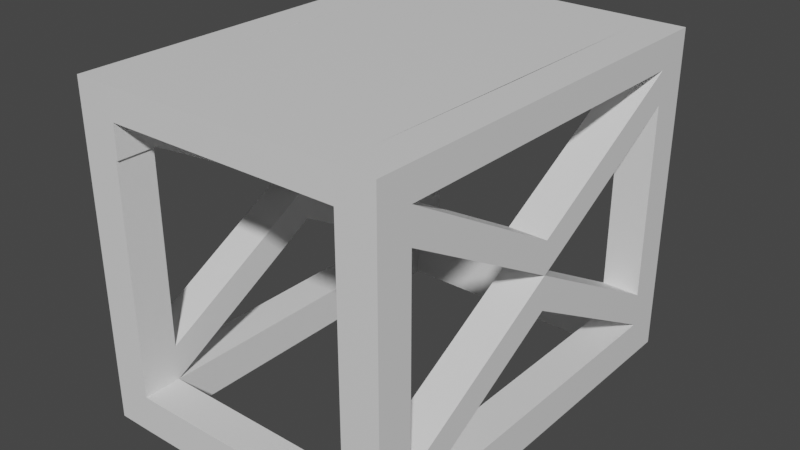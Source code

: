 # Source: ScaffoldingAgain.blend  (saved by Blender 3.4.6; exported with 4.5.12 LTS)
import bpy
from mathutils import Matrix  # noqa: F401  (used for matrix-valued properties, if any)

bpy.ops.wm.read_factory_settings(use_empty=True)
scene = bpy.context.scene
scene.name = 'Scene'

# ---- collections
col_collection = bpy.data.collections.new('Collection'); scene.collection.children.link(col_collection)

# ---- materials (node trees are filled in below, after node groups)
mat_material = bpy.data.materials.new('Material')
mat_material.alpha_threshold = 0.0
mat_material.use_transparent_shadow = False
mat_material.roughness = 0.5
mat_material.line_color = (0.0, 0.0, 0.0, 1.0)

# ---- material node trees
mat_material.use_nodes = True; mat_material.node_tree.nodes.clear()
_N = mat_material.node_tree.nodes; _L = mat_material.node_tree.links
n0 = _N.new('ShaderNodeOutputMaterial'); n0.name = 'Material Output'; n0.location = (300, 300)
n1 = _N.new('ShaderNodeBsdfPrincipled'); n1.name = 'Principled BSDF'; n1.location = (10, 300)
n1.distribution = 'GGX'
n1.subsurface_method = 'RANDOM_WALK_SKIN'
n1.inputs[3].default_value = 1.45
n1.inputs[27].default_value = (0.0, 0.0, 0.0, 1.0)
n1.inputs[28].default_value = 1.0
_L.new(n1.outputs[0], n0.inputs[0])
n0.is_active_output = True

# ---- world
world_world = bpy.data.worlds.new('World'); scene.world = world_world
world_world.use_nodes = True; world_world.node_tree.nodes.clear()
_N = world_world.node_tree.nodes; _L = world_world.node_tree.links
n0 = _N.new('ShaderNodeOutputWorld'); n0.name = 'World Output'; n0.location = (300, 300)
n1 = _N.new('ShaderNodeBackground'); n1.name = 'Background'; n1.location = (10, 300)
n1.inputs[0].default_value = (0.05088, 0.05088, 0.05088, 1.0)
_L.new(n1.outputs[0], n0.inputs[0])
n0.is_active_output = True
world_world.color = (0.05088, 0.05088, 0.05088)
world_world.use_sun_shadow = False
world_world.sun_shadow_jitter_overblur = 0.0

# ---- meshes
me_cube = bpy.data.meshes.new('Cube')
me_cube.from_pydata([(-0.5683, -1.651, 0.3807), (-0.5683, -1.651, 0.02299), (-0.5683, -2.009, 0.3807), (-0.5683, -2.009, 0.02299), (-0.926, -1.651, 0.3807), (-0.926, -1.651, 0.02299), (-0.926, -2.009, 0.3807), (-0.926, -2.009, 0.02299), (-0.5683, -2.009, 3.176), (-0.926, -2.009, 3.176), (-0.5683, -1.651, 3.176), (-0.926, -1.651, 3.176), (2.031, -1.656, 0.3808), (2.031, -1.656, 0.02303), (2.031, -1.996, 0.3808), (2.031, -1.996, 0.02303), (1.673, -1.656, 0.3808), (1.673, -1.656, 0.02303), (1.673, -1.996, 0.3808), (1.673, -1.996, 0.02303), (2.031, -1.996, 3.176), (1.673, -1.996, 3.176), (2.031, -1.656, 3.176), (1.673, -1.656, 3.176), (2.031, 0.0, 0.02303), (1.673, 0.0, 0.02303), (2.031, 0.0, 0.3808), (1.673, 0.0, 0.3808), (-0.5683, 0.0, 0.02299), (-0.926, 0.0, 0.02299), (-0.5683, 0.0, 0.3807), (-0.926, 0.0, 0.3807), (-0.926, -2.009, 2.884), (-0.926, -1.651, 2.884), (-0.5683, -1.651, 2.884), (-0.5683, -2.009, 2.884), (1.673, -1.996, 2.884), (1.673, -1.656, 2.884), (2.031, -1.656, 2.884), (2.031, -1.996, 2.884), (-0.926, 0.0, 3.176), (-0.5683, 0.0, 3.176), (-0.5683, 0.0, 2.884), (-0.926, 0.0, 2.884), (1.673, 0.0, 3.176), (2.031, 0.0, 3.176), (2.031, 0.0, 2.884), (1.673, 0.0, 2.884), (1.673, -1.656, 2.57), (2.031, -1.996, 2.57), (1.673, -1.996, 2.57), (2.031, -1.656, 2.57), (1.673, -1.656, 0.7045), (2.031, -1.996, 0.7045), (1.673, -1.996, 0.7045), (2.031, -1.656, 0.7045), (1.673, 0.0, 1.315), (2.031, 0.0, 1.315), (1.673, 0.0, 1.639), (2.031, 0.0, 1.639), (2.031, 0.0, 1.636), (2.031, 0.0, 1.95), (1.673, 0.0, 1.95), (1.673, 0.0, 1.636), (-0.926, -1.651, 2.57), (-0.5683, -2.009, 2.57), (-0.926, -2.009, 2.57), (-0.5683, -1.651, 2.57), (-0.926, -1.651, 0.7179), (-0.5683, -2.009, 0.7179), (-0.926, -2.009, 0.7179), (-0.5683, -1.651, 0.7179), (-0.5482, -1.651, 2.57), (-0.5482, -1.651, 2.884), (-0.5482, -2.009, 2.884), (-0.5482, -2.009, 2.57), (-0.5683, 0.0, 1.648), (-0.5683, 0.0, 1.963), (-0.926, 0.0, 1.963), (-0.926, 0.0, 1.648), (-0.926, 0.0, 1.302), (-0.5683, 0.0, 1.302), (-0.926, 0.0, 1.639), (-0.5683, 0.0, 1.639), (-0.5626, 0.0, 2.884), (-0.5626, 0.0, 3.176), (1.679, 0.0, 3.176), (1.679, 0.0, 2.884), (-0.5683, 1.651, 0.3807), (-0.5683, 1.651, 0.02299), (-0.5683, 2.009, 0.3807), (-0.5683, 2.009, 0.02299), (-0.926, 1.651, 0.3807), (-0.926, 1.651, 0.02299), (-0.926, 2.009, 0.3807), (-0.926, 2.009, 0.02299), (-0.5683, 2.009, 3.176), (-0.926, 2.009, 3.176), (-0.5683, 1.651, 3.176), (-0.926, 1.651, 3.176), (2.031, 1.656, 0.3808), (2.031, 1.656, 0.02303), (2.031, 1.996, 0.3808), (2.031, 1.996, 0.02303), (1.673, 1.656, 0.3808), (1.673, 1.656, 0.02303), (1.673, 1.996, 0.3808), (1.673, 1.996, 0.02303), (2.031, 1.996, 3.176), (1.673, 1.996, 3.176), (2.031, 1.656, 3.176), (1.673, 1.656, 3.176), (-0.926, 2.009, 2.884), (-0.926, 1.651, 2.884), (-0.5683, 1.651, 2.884), (-0.5683, 2.009, 2.884), (1.673, 1.996, 2.884), (1.673, 1.656, 2.884), (2.031, 1.656, 2.884), (2.031, 1.996, 2.884), (1.673, 1.656, 2.57), (2.031, 1.996, 2.57), (1.673, 1.996, 2.57), (2.031, 1.656, 2.57), (1.673, 1.656, 0.7045), (2.031, 1.996, 0.7045), (1.673, 1.996, 0.7045), (2.031, 1.656, 0.7045), (-0.926, 1.651, 2.57), (-0.5683, 2.009, 2.57), (-0.926, 2.009, 2.57), (-0.5683, 1.651, 2.57), (-0.926, 1.651, 0.7179), (-0.5683, 2.009, 0.7179), (-0.926, 2.009, 0.7179), (-0.5683, 1.651, 0.7179), (-0.5482, 1.651, 2.57), (-0.5482, 1.651, 2.884), (-0.5482, 2.009, 2.884), (-0.5482, 2.009, 2.57)], [], [(33, 32, 9, 11), (3, 2, 6, 7), (7, 6, 4, 5), (5, 1, 3, 7), (2, 3, 19, 18), (5, 4, 31, 29), (10, 11, 9, 8), (8, 35, 36, 21), (34, 33, 43, 42), (32, 35, 8, 9), (37, 36, 21, 23), (15, 14, 18, 19), (17, 13, 15, 19), (13, 12, 14, 15), (17, 16, 27, 25), (22, 23, 21, 20), (39, 38, 22, 20), (23, 22, 45, 44), (36, 39, 20, 21), (13, 17, 25, 24), (16, 12, 26, 27), (12, 13, 24, 26), (1, 5, 29, 28), (4, 0, 30, 31), (0, 1, 28, 30), (1, 0, 16, 17), (3, 1, 17, 19), (0, 2, 18, 16), (66, 65, 35, 32), (33, 34, 77, 78), (65, 67, 72, 75), (64, 66, 32, 33), (50, 49, 39, 36), (37, 38, 61, 62), (49, 51, 38, 39), (48, 50, 36, 37), (53, 55, 51, 49), (10, 8, 21, 23), (35, 34, 37, 36), (10, 23, 86, 85), (33, 11, 40, 43), (11, 10, 41, 40), (10, 34, 42, 41), (52, 54, 50, 48), (38, 37, 47, 46), (22, 38, 46, 45), (37, 23, 44, 47), (55, 52, 48, 51), (54, 53, 49, 50), (18, 14, 53, 54), (52, 55, 59, 58), (16, 18, 54, 52), (14, 12, 55, 53), (12, 16, 56, 57), (55, 12, 57, 59), (16, 52, 58, 56), (51, 48, 63, 60), (48, 37, 62, 63), (38, 51, 60, 61), (68, 70, 66, 64), (69, 71, 67, 65), (71, 68, 64, 67), (70, 69, 65, 66), (6, 2, 69, 70), (0, 4, 80, 81), (2, 0, 71, 69), (4, 6, 70, 68), (75, 72, 73, 74), (35, 65, 75, 74), (34, 35, 74, 73), (67, 34, 73, 72), (67, 64, 79, 76), (34, 67, 76, 77), (64, 33, 78, 79), (4, 68, 82, 80), (68, 71, 83, 82), (71, 0, 81, 83), (23, 37, 87, 86), (37, 34, 84, 87), (34, 10, 85, 84), (113, 99, 97, 112), (91, 95, 94, 90), (95, 93, 92, 94), (93, 95, 91, 89), (90, 106, 107, 91), (93, 29, 31, 92), (98, 96, 97, 99), (96, 109, 116, 115), (114, 42, 43, 113), (112, 97, 96, 115), (117, 111, 109, 116), (103, 107, 106, 102), (105, 107, 103, 101), (101, 103, 102, 100), (105, 25, 27, 104), (110, 108, 109, 111), (119, 108, 110, 118), (111, 44, 45, 110), (116, 109, 108, 119), (101, 24, 25, 105), (104, 27, 26, 100), (100, 26, 24, 101), (89, 28, 29, 93), (92, 31, 30, 88), (88, 30, 28, 89), (89, 105, 104, 88), (91, 107, 105, 89), (88, 104, 106, 90), (130, 112, 115, 129), (113, 78, 77, 114), (129, 139, 136, 131), (128, 113, 112, 130), (122, 116, 119, 121), (117, 62, 61, 118), (121, 119, 118, 123), (120, 117, 116, 122), (125, 121, 123, 127), (98, 111, 109, 96), (115, 116, 117, 114), (98, 85, 86, 111), (113, 43, 40, 99), (99, 40, 41, 98), (98, 41, 42, 114), (124, 120, 122, 126), (118, 46, 47, 117), (110, 45, 46, 118), (117, 47, 44, 111), (127, 123, 120, 124), (126, 122, 121, 125), (106, 126, 125, 102), (124, 58, 59, 127), (104, 124, 126, 106), (102, 125, 127, 100), (100, 57, 56, 104), (127, 59, 57, 100), (104, 56, 58, 124), (123, 60, 63, 120), (120, 63, 62, 117), (118, 61, 60, 123), (132, 128, 130, 134), (133, 129, 131, 135), (135, 131, 128, 132), (134, 130, 129, 133), (94, 134, 133, 90), (88, 81, 80, 92), (90, 133, 135, 88), (92, 132, 134, 94), (139, 138, 137, 136), (115, 138, 139, 129), (114, 137, 138, 115), (131, 136, 137, 114), (131, 76, 79, 128), (114, 77, 76, 131), (128, 79, 78, 113), (92, 80, 82, 132), (132, 82, 83, 135), (135, 83, 81, 88), (111, 86, 87, 117), (117, 87, 84, 114), (114, 84, 85, 98)])
_uv = me_cube.uv_layers.new(name='UVMap')
_uv.uv.foreach_set('vector', [0.625, 0.25, 0.625, 0.0, 0.625, 0.0, 0.625, 0.25, 0.375, 0.75, 0.625, 0.75, 0.625, 1.0, 0.375, 1.0, 0.375, 0.0, 0.625, 0.0, 0.625, 0.25, 0.375, 0.25, 0.125, 0.5, 0.375, 0.5, 0.375, 0.75, 0.125, 0.75, 0.625, 0.75, 0.375, 0.75, 0.375, 0.75, 0.625, 0.75, 0.375, 0.25, 0.625, 0.25, 0.625, 0.25, 0.375, 0.25, 0.625, 0.5, 0.875, 0.5, 0.875, 0.75, 0.625, 0.75, 0.625, 0.75, 0.625, 0.75, 0.625, 0.75, 0.625, 0.75, 0.625, 0.5, 0.625, 0.25, 0.625, 0.25, 0.625, 0.5, 0.625, 1.0, 0.625, 0.75, 0.625, 0.75, 0.625, 1.0, 0.625, 0.25, 0.625, 0.0, 0.625, 0.0, 0.625, 0.25, 0.375, 0.75, 0.625, 0.75, 0.625, 1.0, 0.375, 1.0, 0.125, 0.5, 0.375, 0.5, 0.375, 0.75, 0.125, 0.75, 0.375, 0.5, 0.625, 0.5, 0.625, 0.75, 0.375, 0.75, 0.375, 0.25, 0.625, 0.25, 0.625, 0.25, 0.375, 0.25, 0.625, 0.5, 0.875, 0.5, 0.875, 0.75, 0.625, 0.75, 0.625, 0.75, 0.625, 0.5, 0.625, 0.5, 0.625, 0.75, 0.875, 0.5, 0.625, 0.5, 0.625, 0.5, 0.875, 0.5, 0.625, 1.0, 0.625, 0.75, 0.625, 0.75, 0.625, 1.0, 0.375, 0.5, 0.125, 0.5, 0.125, 0.5, 0.375, 0.5, 0.625, 0.25, 0.625, 0.5, 0.625, 0.5, 0.625, 0.25, 0.625, 0.5, 0.375, 0.5, 0.375, 0.5, 0.625, 0.5, 0.375, 0.5, 0.125, 0.5, 0.125, 0.5, 0.375, 0.5, 0.625, 0.25, 0.625, 0.5, 0.625, 0.5, 0.625, 0.25, 0.625, 0.5, 0.375, 0.5, 0.375, 0.5, 0.625, 0.5, 0.375, 0.5, 0.625, 0.5, 0.625, 0.5, 0.375, 0.5, 0.375, 0.75, 0.375, 0.5, 0.375, 0.5, 0.375, 0.75, 0.625, 0.5, 0.625, 0.75, 0.625, 0.75, 0.625, 0.5, 0.625, 1.0, 0.625, 0.75, 0.625, 0.75, 0.625, 1.0, 0.625, 0.25, 0.625, 0.5, 0.625, 0.5, 0.625, 0.25, 0.625, 0.75, 0.625, 0.5, 0.625, 0.5, 0.625, 0.75, 0.625, 0.25, 0.625, 0.0, 0.625, 0.0, 0.625, 0.25, 0.625, 1.0, 0.625, 0.75, 0.625, 0.75, 0.625, 1.0, 0.625, 0.25, 0.625, 0.5, 0.625, 0.5, 0.625, 0.25, 0.625, 0.75, 0.625, 0.5, 0.625, 0.5, 0.625, 0.75, 0.625, 0.25, 0.625, 0.0, 0.625, 0.0, 0.625, 0.25, 0.625, 0.75, 0.625, 0.5, 0.625, 0.5, 0.625, 0.75, 0.625, 0.5, 0.625, 0.75, 0.625, 0.75, 0.625, 0.5, 0.625, 0.75, 0.625, 0.5, 0.625, 0.5, 0.625, 0.75, 0.625, 0.5, 0.625, 0.5, 0.625, 0.5, 0.625, 0.5, 0.625, 0.25, 0.625, 0.25, 0.625, 0.25, 0.625, 0.25, 0.875, 0.5, 0.625, 0.5, 0.625, 0.5, 0.875, 0.5, 0.625, 0.5, 0.625, 0.5, 0.625, 0.5, 0.625, 0.5, 0.625, 0.25, 0.625, 0.0, 0.625, 0.0, 0.625, 0.25, 0.625, 0.5, 0.625, 0.25, 0.625, 0.25, 0.625, 0.5, 0.625, 0.5, 0.625, 0.5, 0.625, 0.5, 0.625, 0.5, 0.625, 0.25, 0.625, 0.25, 0.625, 0.25, 0.625, 0.25, 0.625, 0.5, 0.625, 0.25, 0.625, 0.25, 0.625, 0.5, 0.625, 1.0, 0.625, 0.75, 0.625, 0.75, 0.625, 1.0, 0.625, 1.0, 0.625, 0.75, 0.625, 0.75, 0.625, 1.0, 0.625, 0.25, 0.625, 0.5, 0.625, 0.5, 0.625, 0.25, 0.625, 0.25, 0.625, 0.0, 0.625, 0.0, 0.625, 0.25, 0.625, 0.75, 0.625, 0.5, 0.625, 0.5, 0.625, 0.75, 0.625, 0.5, 0.625, 0.25, 0.625, 0.25, 0.625, 0.5, 0.625, 0.5, 0.625, 0.5, 0.625, 0.5, 0.625, 0.5, 0.625, 0.25, 0.625, 0.25, 0.625, 0.25, 0.625, 0.25, 0.625, 0.5, 0.625, 0.25, 0.625, 0.25, 0.625, 0.5, 0.625, 0.25, 0.625, 0.25, 0.625, 0.25, 0.625, 0.25, 0.625, 0.5, 0.625, 0.5, 0.625, 0.5, 0.625, 0.5, 0.625, 0.25, 0.625, 0.0, 0.625, 0.0, 0.625, 0.25, 0.625, 0.75, 0.625, 0.5, 0.625, 0.5, 0.625, 0.75, 0.625, 0.5, 0.625, 0.25, 0.625, 0.25, 0.625, 0.5, 0.625, 1.0, 0.625, 0.75, 0.625, 0.75, 0.625, 1.0, 0.625, 1.0, 0.625, 0.75, 0.625, 0.75, 0.625, 1.0, 0.625, 0.5, 0.625, 0.25, 0.625, 0.25, 0.625, 0.5, 0.625, 0.75, 0.625, 0.5, 0.625, 0.5, 0.625, 0.75, 0.625, 0.25, 0.625, 0.0, 0.625, 0.0, 0.625, 0.25, 0.625, 0.75, 0.625, 0.5, 0.625, 0.5, 0.625, 0.75, 0.625, 0.75, 0.625, 0.75, 0.625, 0.75, 0.625, 0.75, 0.625, 0.5, 0.625, 0.75, 0.625, 0.75, 0.625, 0.5, 0.625, 0.5, 0.625, 0.5, 0.625, 0.5, 0.625, 0.5, 0.625, 0.5, 0.625, 0.25, 0.625, 0.25, 0.625, 0.5, 0.625, 0.5, 0.625, 0.5, 0.625, 0.5, 0.625, 0.5, 0.625, 0.25, 0.625, 0.25, 0.625, 0.25, 0.625, 0.25, 0.625, 0.25, 0.625, 0.25, 0.625, 0.25, 0.625, 0.25, 0.625, 0.25, 0.625, 0.5, 0.625, 0.5, 0.625, 0.25, 0.625, 0.5, 0.625, 0.5, 0.625, 0.5, 0.625, 0.5, 0.625, 0.25, 0.625, 0.25, 0.625, 0.25, 0.625, 0.25, 0.625, 0.5, 0.625, 0.5, 0.625, 0.5, 0.625, 0.5, 0.625, 0.5, 0.625, 0.5, 0.625, 0.5, 0.625, 0.5, 0.625, 0.25, 0.625, 0.25, 0.625, 0.0, 0.625, 0.0, 0.375, 0.75, 0.375, 1.0, 0.625, 1.0, 0.625, 0.75, 0.375, 0.0, 0.375, 0.25, 0.625, 0.25, 0.625, 0.0, 0.125, 0.5, 0.125, 0.75, 0.375, 0.75, 0.375, 0.5, 0.625, 0.75, 0.625, 0.75, 0.375, 0.75, 0.375, 0.75, 0.375, 0.25, 0.375, 0.25, 0.625, 0.25, 0.625, 0.25, 0.625, 0.5, 0.625, 0.75, 0.875, 0.75, 0.875, 0.5, 0.625, 0.75, 0.625, 0.75, 0.625, 0.75, 0.625, 0.75, 0.625, 0.5, 0.625, 0.5, 0.625, 0.25, 0.625, 0.25, 0.625, 1.0, 0.625, 1.0, 0.625, 0.75, 0.625, 0.75, 0.625, 0.25, 0.625, 0.25, 0.625, 0.0, 0.625, 0.0, 0.375, 0.75, 0.375, 1.0, 0.625, 1.0, 0.625, 0.75, 0.125, 0.5, 0.125, 0.75, 0.375, 0.75, 0.375, 0.5, 0.375, 0.5, 0.375, 0.75, 0.625, 0.75, 0.625, 0.5, 0.375, 0.25, 0.375, 0.25, 0.625, 0.25, 0.625, 0.25, 0.625, 0.5, 0.625, 0.75, 0.875, 0.75, 0.875, 0.5, 0.625, 0.75, 0.625, 0.75, 0.625, 0.5, 0.625, 0.5, 0.875, 0.5, 0.875, 0.5, 0.625, 0.5, 0.625, 0.5, 0.625, 1.0, 0.625, 1.0, 0.625, 0.75, 0.625, 0.75, 0.375, 0.5, 0.375, 0.5, 0.125, 0.5, 0.125, 0.5, 0.625, 0.25, 0.625, 0.25, 0.625, 0.5, 0.625, 0.5, 0.625, 0.5, 0.625, 0.5, 0.375, 0.5, 0.375, 0.5, 0.375, 0.5, 0.375, 0.5, 0.125, 0.5, 0.125, 0.5, 0.625, 0.25, 0.625, 0.25, 0.625, 0.5, 0.625, 0.5, 0.625, 0.5, 0.625, 0.5, 0.375, 0.5, 0.375, 0.5, 0.375, 0.5, 0.375, 0.5, 0.625, 0.5, 0.625, 0.5, 0.375, 0.75, 0.375, 0.75, 0.375, 0.5, 0.375, 0.5, 0.625, 0.5, 0.625, 0.5, 0.625, 0.75, 0.625, 0.75, 0.625, 1.0, 0.625, 1.0, 0.625, 0.75, 0.625, 0.75, 0.625, 0.25, 0.625, 0.25, 0.625, 0.5, 0.625, 0.5, 0.625, 0.75, 0.625, 0.75, 0.625, 0.5, 0.625, 0.5, 0.625, 0.25, 0.625, 0.25, 0.625, 0.0, 0.625, 0.0, 0.625, 1.0, 0.625, 1.0, 0.625, 0.75, 0.625, 0.75, 0.625, 0.25, 0.625, 0.25, 0.625, 0.5, 0.625, 0.5, 0.625, 0.75, 0.625, 0.75, 0.625, 0.5, 0.625, 0.5, 0.625, 0.25, 0.625, 0.25, 0.625, 0.0, 0.625, 0.0, 0.625, 0.75, 0.625, 0.75, 0.625, 0.5, 0.625, 0.5, 0.625, 0.5, 0.625, 0.5, 0.625, 0.75, 0.625, 0.75, 0.625, 0.75, 0.625, 0.75, 0.625, 0.5, 0.625, 0.5, 0.625, 0.5, 0.625, 0.5, 0.625, 0.5, 0.625, 0.5, 0.625, 0.25, 0.625, 0.25, 0.625, 0.25, 0.625, 0.25, 0.875, 0.5, 0.875, 0.5, 0.625, 0.5, 0.625, 0.5, 0.625, 0.5, 0.625, 0.5, 0.625, 0.5, 0.625, 0.5, 0.625, 0.25, 0.625, 0.25, 0.625, 0.0, 0.625, 0.0, 0.625, 0.5, 0.625, 0.5, 0.625, 0.25, 0.625, 0.25, 0.625, 0.5, 0.625, 0.5, 0.625, 0.5, 0.625, 0.5, 0.625, 0.25, 0.625, 0.25, 0.625, 0.25, 0.625, 0.25, 0.625, 0.5, 0.625, 0.5, 0.625, 0.25, 0.625, 0.25, 0.625, 1.0, 0.625, 1.0, 0.625, 0.75, 0.625, 0.75, 0.625, 1.0, 0.625, 1.0, 0.625, 0.75, 0.625, 0.75, 0.625, 0.25, 0.625, 0.25, 0.625, 0.5, 0.625, 0.5, 0.625, 0.25, 0.625, 0.25, 0.625, 0.0, 0.625, 0.0, 0.625, 0.75, 0.625, 0.75, 0.625, 0.5, 0.625, 0.5, 0.625, 0.5, 0.625, 0.5, 0.625, 0.25, 0.625, 0.25, 0.625, 0.5, 0.625, 0.5, 0.625, 0.5, 0.625, 0.5, 0.625, 0.25, 0.625, 0.25, 0.625, 0.25, 0.625, 0.25, 0.625, 0.5, 0.625, 0.5, 0.625, 0.25, 0.625, 0.25, 0.625, 0.25, 0.625, 0.25, 0.625, 0.25, 0.625, 0.25, 0.625, 0.5, 0.625, 0.5, 0.625, 0.5, 0.625, 0.5, 0.625, 0.25, 0.625, 0.25, 0.625, 0.0, 0.625, 0.0, 0.625, 0.75, 0.625, 0.75, 0.625, 0.5, 0.625, 0.5, 0.625, 0.5, 0.625, 0.5, 0.625, 0.25, 0.625, 0.25, 0.625, 1.0, 0.625, 1.0, 0.625, 0.75, 0.625, 0.75, 0.625, 1.0, 0.625, 1.0, 0.625, 0.75, 0.625, 0.75, 0.625, 0.5, 0.625, 0.5, 0.625, 0.25, 0.625, 0.25, 0.625, 0.75, 0.625, 0.75, 0.625, 0.5, 0.625, 0.5, 0.625, 0.25, 0.625, 0.25, 0.625, 0.0, 0.625, 0.0, 0.625, 0.75, 0.625, 0.75, 0.625, 0.5, 0.625, 0.5, 0.625, 0.75, 0.625, 0.75, 0.625, 0.75, 0.625, 0.75, 0.625, 0.5, 0.625, 0.5, 0.625, 0.75, 0.625, 0.75, 0.625, 0.5, 0.625, 0.5, 0.625, 0.5, 0.625, 0.5, 0.625, 0.5, 0.625, 0.5, 0.625, 0.25, 0.625, 0.25, 0.625, 0.5, 0.625, 0.5, 0.625, 0.5, 0.625, 0.5, 0.625, 0.25, 0.625, 0.25, 0.625, 0.25, 0.625, 0.25, 0.625, 0.25, 0.625, 0.25, 0.625, 0.25, 0.625, 0.25, 0.625, 0.25, 0.625, 0.25, 0.625, 0.5, 0.625, 0.5, 0.625, 0.5, 0.625, 0.5, 0.625, 0.5, 0.625, 0.5, 0.625, 0.25, 0.625, 0.25, 0.625, 0.25, 0.625, 0.25, 0.625, 0.5, 0.625, 0.5, 0.625, 0.5, 0.625, 0.5, 0.625, 0.5, 0.625, 0.5, 0.625, 0.5, 0.625, 0.5])
me_cube.materials.append(mat_material)
me_cube.use_mirror_vertex_groups = False
me_cube.update()

# ---- objects
ob_cube = bpy.data.objects.new('Cube', me_cube)

# ---- transforms, parenting, visibility, modifiers, constraints
ob_cube.location = (0.0, 0.0, 0.0)
ob_cube.lock_rotations_4d = False
ob_cube.empty_display_type = 'ARROWS'
ob_cube.lineart.crease_threshold = 0.0

# ---- collection membership
col_collection.objects.link(ob_cube)

# ---- scene / render settings (as saved in the file)
scene.frame_start = 1; scene.frame_end = 250; scene.frame_set(1)
scene.render.engine = 'BLENDER_EEVEE_NEXT'
scene.cycles.sampling_pattern = 'TABULATED_SOBOL'
scene.cycles.use_light_tree = False
scene.view_settings.view_transform = 'Filmic'
bpy.context.view_layer.update()

# ---- added for rendering (the .blend has no active camera and no usable light): camera, sun
cam_auto = bpy.data.cameras.new('AutoCamera')
cam_auto.lens = 50.0
cam_auto.sensor_width = 36.0
cam_auto.clip_end = 1000.0
ob_auto_camera = bpy.data.objects.new('AutoCamera', cam_auto)
scene.collection.objects.link(ob_auto_camera)
ob_auto_camera.location = (6.01185, -6.55136, 5.9669)
ob_auto_camera.rotation_euler = (1.09748, -7.21219e-08, 0.694738)
scene.camera = ob_auto_camera
light_auto_sun = bpy.data.lights.new('AutoSun', 'SUN')
light_auto_sun.energy = 3.0
light_auto_sun.angle = 0.0523599
ob_auto_sun = bpy.data.objects.new('AutoSun', light_auto_sun)
scene.collection.objects.link(ob_auto_sun)
ob_auto_sun.rotation_euler = (0.872665, 0.174533, 0.523599)
bpy.context.view_layer.update()
